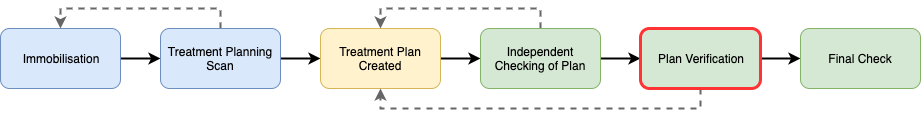

The diagram above was exported from draw.io. Its source (the exported page's mxGraphModel, read from the mxfile embedded in the PNG):
<mxGraphModel dx="946" dy="542" grid="1" gridSize="10" guides="1" tooltips="1" connect="1" arrows="1" fold="1" page="1" pageScale="1" pageWidth="3300" pageHeight="4681" math="0" shadow="0">
  <root>
    <mxCell id="0" />
    <mxCell id="1" parent="0" />
    <mxCell id="2" style="edgeStyle=orthogonalEdgeStyle;rounded=0;orthogonalLoop=1;jettySize=auto;html=1;entryX=0;entryY=0.5;entryDx=0;entryDy=0;strokeWidth=2;" edge="1" source="3" target="6" parent="1">
      <mxGeometry relative="1" as="geometry" />
    </mxCell>
    <mxCell id="3" value="Immobilisation" style="rounded=1;whiteSpace=wrap;html=1;fillColor=#dae8fc;strokeColor=#6c8ebf;" vertex="1" parent="1">
      <mxGeometry x="60" y="130" width="120" height="60" as="geometry" />
    </mxCell>
    <mxCell id="4" style="edgeStyle=orthogonalEdgeStyle;rounded=0;orthogonalLoop=1;jettySize=auto;html=1;entryX=0;entryY=0.5;entryDx=0;entryDy=0;strokeWidth=2;" edge="1" source="6" target="8" parent="1">
      <mxGeometry relative="1" as="geometry" />
    </mxCell>
    <mxCell id="5" style="edgeStyle=orthogonalEdgeStyle;rounded=0;orthogonalLoop=1;jettySize=auto;html=1;entryX=0.5;entryY=0;entryDx=0;entryDy=0;dashed=1;fillColor=#f5f5f5;strokeColor=#666666;strokeWidth=2;" edge="1" source="6" target="3" parent="1">
      <mxGeometry relative="1" as="geometry">
        <Array as="points">
          <mxPoint x="280" y="110" />
          <mxPoint x="120" y="110" />
        </Array>
      </mxGeometry>
    </mxCell>
    <mxCell id="6" value="Treatment Planning Scan" style="rounded=1;whiteSpace=wrap;html=1;fillColor=#dae8fc;strokeColor=#6c8ebf;" vertex="1" parent="1">
      <mxGeometry x="220" y="130" width="120" height="60" as="geometry" />
    </mxCell>
    <mxCell id="7" style="edgeStyle=orthogonalEdgeStyle;rounded=0;orthogonalLoop=1;jettySize=auto;html=1;entryX=0;entryY=0.5;entryDx=0;entryDy=0;strokeWidth=2;" edge="1" source="8" target="11" parent="1">
      <mxGeometry relative="1" as="geometry" />
    </mxCell>
    <mxCell id="8" value="Treatment Plan Created" style="rounded=1;whiteSpace=wrap;html=1;fillColor=#fff2cc;strokeColor=#d6b656;" vertex="1" parent="1">
      <mxGeometry x="380" y="130" width="120" height="60" as="geometry" />
    </mxCell>
    <mxCell id="9" style="edgeStyle=orthogonalEdgeStyle;rounded=0;orthogonalLoop=1;jettySize=auto;html=1;entryX=0;entryY=0.5;entryDx=0;entryDy=0;strokeWidth=2;" edge="1" source="11" target="14" parent="1">
      <mxGeometry relative="1" as="geometry" />
    </mxCell>
    <mxCell id="10" style="edgeStyle=orthogonalEdgeStyle;rounded=0;orthogonalLoop=1;jettySize=auto;html=1;entryX=0.5;entryY=0;entryDx=0;entryDy=0;dashed=1;fillColor=#f5f5f5;strokeColor=#666666;strokeWidth=2;" edge="1" source="11" target="8" parent="1">
      <mxGeometry relative="1" as="geometry">
        <Array as="points">
          <mxPoint x="600" y="110" />
          <mxPoint x="440" y="110" />
        </Array>
      </mxGeometry>
    </mxCell>
    <mxCell id="11" value="Independent Checking of Plan" style="rounded=1;whiteSpace=wrap;html=1;fillColor=#d5e8d4;strokeColor=#82b366;" vertex="1" parent="1">
      <mxGeometry x="540" y="130" width="120" height="60" as="geometry" />
    </mxCell>
    <mxCell id="12" style="edgeStyle=orthogonalEdgeStyle;rounded=0;orthogonalLoop=1;jettySize=auto;html=1;entryX=0;entryY=0.5;entryDx=0;entryDy=0;strokeWidth=2;" edge="1" source="14" target="15" parent="1">
      <mxGeometry relative="1" as="geometry" />
    </mxCell>
    <mxCell id="13" style="edgeStyle=orthogonalEdgeStyle;rounded=0;orthogonalLoop=1;jettySize=auto;html=1;entryX=0.5;entryY=1;entryDx=0;entryDy=0;dashed=1;fillColor=#f5f5f5;strokeColor=#666666;strokeWidth=2;" edge="1" source="14" target="8" parent="1">
      <mxGeometry relative="1" as="geometry">
        <Array as="points">
          <mxPoint x="760" y="210" />
          <mxPoint x="440" y="210" />
        </Array>
      </mxGeometry>
    </mxCell>
    <mxCell id="14" value="Plan Verification" style="rounded=1;whiteSpace=wrap;html=1;fillColor=#d5e8d4;strokeColor=#FF3333;strokeWidth=3;" vertex="1" parent="1">
      <mxGeometry x="700" y="130" width="120" height="60" as="geometry" />
    </mxCell>
    <mxCell id="15" value="Final Check" style="rounded=1;whiteSpace=wrap;html=1;fillColor=#d5e8d4;strokeColor=#82b366;" vertex="1" parent="1">
      <mxGeometry x="860" y="130" width="120" height="60" as="geometry" />
    </mxCell>
  </root>
</mxGraphModel>